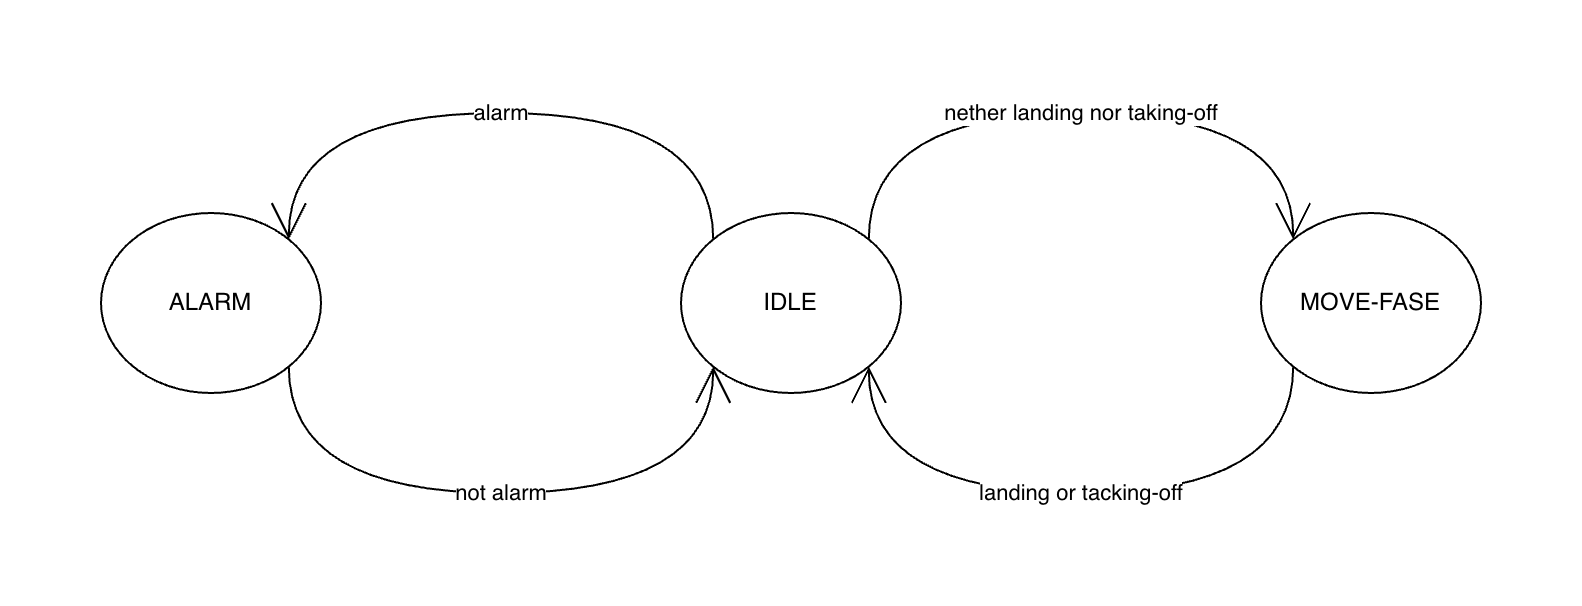

The diagram above was exported from draw.io. Its source (the exported page's mxGraphModel, read from the mxfile embedded in the PNG):
<mxGraphModel dx="946" dy="588" grid="1" gridSize="10" guides="1" tooltips="1" connect="1" arrows="1" fold="1" page="1" pageScale="1" pageWidth="850" pageHeight="1100" math="0" shadow="0">
  <root>
    <mxCell id="0" />
    <mxCell id="1" parent="0" />
    <mxCell id="rkgWIiX8jkVDAHv14EFh-4" value="nether landing nor taking-off" style="edgeStyle=orthogonalEdgeStyle;shape=connector;curved=1;rounded=0;orthogonalLoop=1;jettySize=auto;html=1;exitX=1;exitY=0;exitDx=0;exitDy=0;entryX=0;entryY=0;entryDx=0;entryDy=0;strokeColor=default;align=center;verticalAlign=middle;fontFamily=Helvetica;fontSize=11;fontColor=default;labelBackgroundColor=default;startArrow=none;startFill=0;endArrow=open;endFill=0;endSize=16;" parent="1" source="rkgWIiX8jkVDAHv14EFh-1" target="rkgWIiX8jkVDAHv14EFh-3" edge="1">
      <mxGeometry x="-0.0017" relative="1" as="geometry">
        <Array as="points">
          <mxPoint x="464" y="120" />
          <mxPoint x="676" y="120" />
        </Array>
        <mxPoint as="offset" />
      </mxGeometry>
    </mxCell>
    <mxCell id="rkgWIiX8jkVDAHv14EFh-8" value="alarm" style="edgeStyle=orthogonalEdgeStyle;shape=connector;curved=1;rounded=0;orthogonalLoop=1;jettySize=auto;html=1;exitX=0;exitY=0;exitDx=0;exitDy=0;entryX=1;entryY=0;entryDx=0;entryDy=0;strokeColor=default;align=center;verticalAlign=middle;fontFamily=Helvetica;fontSize=11;fontColor=default;labelBackgroundColor=default;startArrow=none;startFill=0;endArrow=open;endFill=0;endSize=16;" parent="1" source="rkgWIiX8jkVDAHv14EFh-1" target="rkgWIiX8jkVDAHv14EFh-2" edge="1">
      <mxGeometry relative="1" as="geometry">
        <Array as="points">
          <mxPoint x="386" y="120" />
          <mxPoint x="174" y="120" />
        </Array>
      </mxGeometry>
    </mxCell>
    <mxCell id="rkgWIiX8jkVDAHv14EFh-1" value="IDLE" style="ellipse;whiteSpace=wrap;html=1;" parent="1" vertex="1">
      <mxGeometry x="370" y="170" width="110" height="90" as="geometry" />
    </mxCell>
    <mxCell id="rkgWIiX8jkVDAHv14EFh-9" value="not alarm" style="edgeStyle=orthogonalEdgeStyle;shape=connector;curved=1;rounded=0;orthogonalLoop=1;jettySize=auto;html=1;exitX=1;exitY=1;exitDx=0;exitDy=0;entryX=0;entryY=1;entryDx=0;entryDy=0;strokeColor=default;align=center;verticalAlign=middle;fontFamily=Helvetica;fontSize=11;fontColor=default;labelBackgroundColor=default;startArrow=none;startFill=0;endArrow=open;endFill=0;endSize=16;" parent="1" source="rkgWIiX8jkVDAHv14EFh-2" target="rkgWIiX8jkVDAHv14EFh-1" edge="1">
      <mxGeometry relative="1" as="geometry">
        <Array as="points">
          <mxPoint x="174" y="310" />
          <mxPoint x="386" y="310" />
        </Array>
      </mxGeometry>
    </mxCell>
    <mxCell id="rkgWIiX8jkVDAHv14EFh-2" value="ALARM" style="ellipse;whiteSpace=wrap;html=1;" parent="1" vertex="1">
      <mxGeometry x="80" y="170" width="110" height="90" as="geometry" />
    </mxCell>
    <mxCell id="rkgWIiX8jkVDAHv14EFh-7" value="landing or tacking-off" style="edgeStyle=orthogonalEdgeStyle;shape=connector;curved=1;rounded=0;orthogonalLoop=1;jettySize=auto;html=1;exitX=0;exitY=1;exitDx=0;exitDy=0;entryX=1;entryY=1;entryDx=0;entryDy=0;strokeColor=default;align=center;verticalAlign=middle;fontFamily=Helvetica;fontSize=11;fontColor=default;labelBackgroundColor=default;startArrow=none;startFill=0;endArrow=open;endFill=0;endSize=16;" parent="1" source="rkgWIiX8jkVDAHv14EFh-3" target="rkgWIiX8jkVDAHv14EFh-1" edge="1">
      <mxGeometry relative="1" as="geometry">
        <Array as="points">
          <mxPoint x="676" y="310" />
          <mxPoint x="464" y="310" />
        </Array>
      </mxGeometry>
    </mxCell>
    <mxCell id="rkgWIiX8jkVDAHv14EFh-3" value="MOVE-FASE" style="ellipse;whiteSpace=wrap;html=1;" parent="1" vertex="1">
      <mxGeometry x="660" y="170" width="110" height="90" as="geometry" />
    </mxCell>
  </root>
</mxGraphModel>